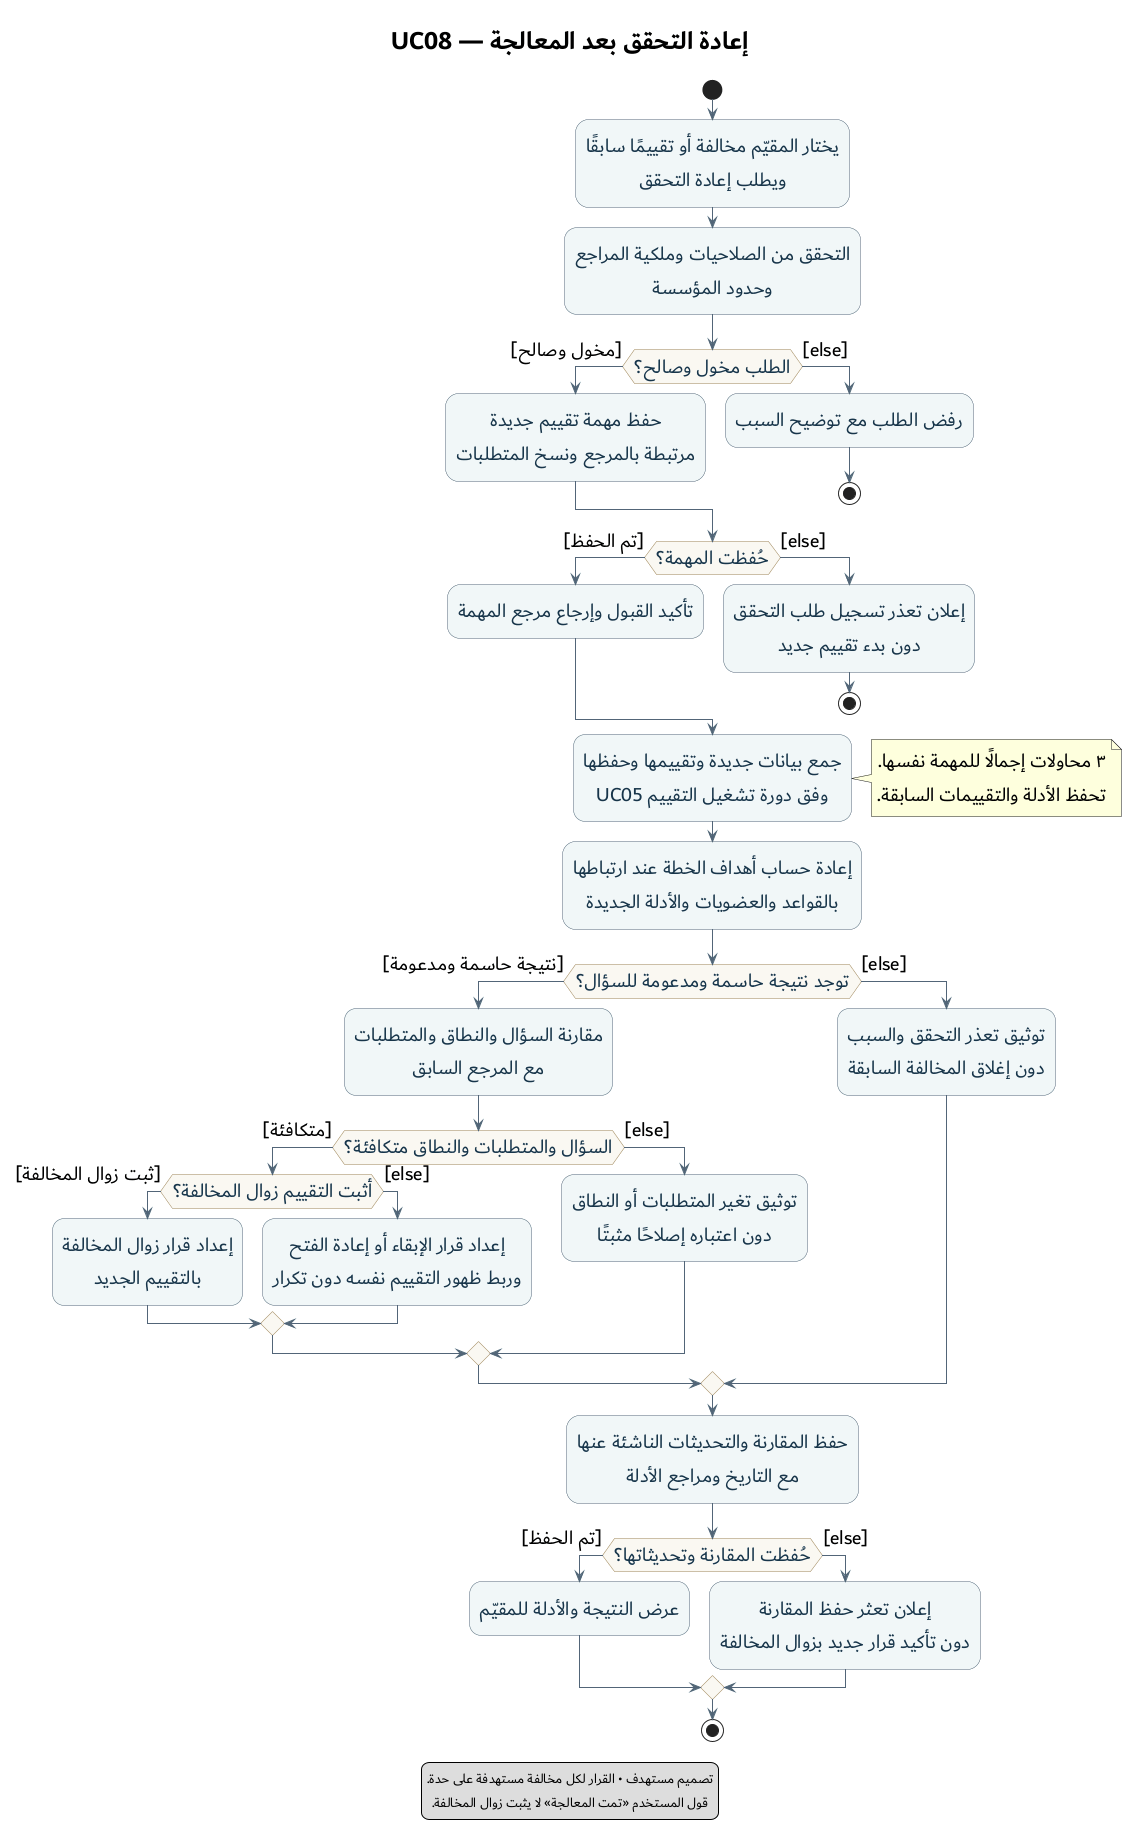

The diagram above was rendered by PlantUML. Its source (embedded in the PNG):
@startuml 05-reverify-activity
title إعادة التحقق بعد المعالجة — UC08

skinparam defaultFontName Dubai
skinparam defaultFontSize 20
skinparam titleFontSize 26
skinparam defaultTextAlignment center
skinparam shadowing false
skinparam ArrowColor #526578
skinparam activity {
  BackgroundColor #F1F7F8
  BorderColor #526578
  FontColor #17354A
  DiamondBackgroundColor #FAF8F2
  DiamondBorderColor #9A8051
}

start
:يختار المقيّم مخالفة أو تقييمًا سابقًا\nويطلب إعادة التحقق;
:التحقق من الصلاحيات وملكية المراجع\nوحدود المؤسسة;

if (الطلب مخول وصالح؟) then ([مخول وصالح])
  :حفظ مهمة تقييم جديدة\nمرتبطة بالمرجع ونسخ المتطلبات;
else ([else])
  :رفض الطلب مع توضيح السبب;
  stop
endif

if (حُفظت المهمة؟) then ([تم الحفظ])
  :تأكيد القبول وإرجاع مرجع المهمة;
else ([else])
  :إعلان تعذر تسجيل طلب التحقق\nدون بدء تقييم جديد;
  stop
endif

:جمع بيانات جديدة وتقييمها وحفظها\nوفق دورة تشغيل التقييم UC05;
note right
  ٣ محاولات إجمالًا للمهمة نفسها.
  تحفظ الأدلة والتقييمات السابقة.
end note

:إعادة حساب أهداف الخطة عند ارتباطها\nبالقواعد والعضويات والأدلة الجديدة;

if (توجد نتيجة حاسمة ومدعومة للسؤال؟) then ([نتيجة حاسمة ومدعومة])
  :مقارنة السؤال والنطاق والمتطلبات\nمع المرجع السابق;
  if (السؤال والمتطلبات والنطاق متكافئة؟) then ([متكافئة])
    if (أثبت التقييم زوال المخالفة؟) then ([ثبت زوال المخالفة])
      :إعداد قرار زوال المخالفة\nبالتقييم الجديد;
    else ([else])
      :إعداد قرار الإبقاء أو إعادة الفتح\nوربط ظهور التقييم نفسه دون تكرار;
    endif
  else ([else])
    :توثيق تغير المتطلبات أو النطاق\nدون اعتباره إصلاحًا مثبتًا;
  endif
else ([else])
  :توثيق تعذر التحقق والسبب\nدون إغلاق المخالفة السابقة;
endif

:حفظ المقارنة والتحديثات الناشئة عنها\nمع التاريخ ومراجع الأدلة;
if (حُفظت المقارنة وتحديثاتها؟) then ([تم الحفظ])
  :عرض النتيجة والأدلة للمقيّم;
else ([else])
  :إعلان تعثر حفظ المقارنة\nدون تأكيد قرار جديد بزوال المخالفة;
endif
stop

legend bottom
  تصميم مستهدف • القرار لكل مخالفة مستهدفة على حدة.
  قول المستخدم «تمت المعالجة» لا يثبت زوال المخالفة.
endlegend
@enduml